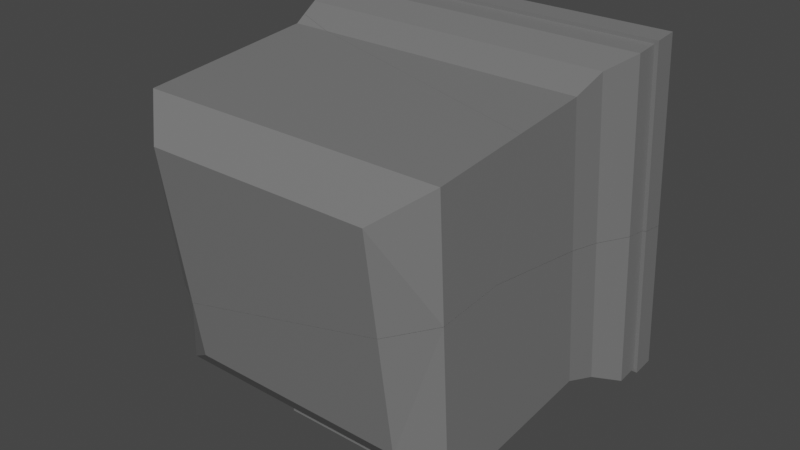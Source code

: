 # Source: Screen_Broken.blend  (saved by Blender 2.82.7; exported with 4.5.12 LTS)
import bpy
from mathutils import Matrix  # noqa: F401  (used for matrix-valued properties, if any)

bpy.ops.wm.read_factory_settings(use_empty=True)
scene = bpy.context.scene
scene.name = 'Scene'

# ---- collections
col_collection = bpy.data.collections.new('Collection'); scene.collection.children.link(col_collection)

# ---- materials (node trees are filled in below, after node groups)
mat_material = bpy.data.materials.new('Material')
mat_material.alpha_threshold = 0.0
mat_material.use_transparent_shadow = False
mat_material.line_color = (0.0, 0.0, 0.0, 1.0)
mat_material_001 = bpy.data.materials.new('Material.001')
mat_material_001.use_transparent_shadow = False

# ---- material node trees
mat_material.use_nodes = True; mat_material.node_tree.nodes.clear()
_N = mat_material.node_tree.nodes; _L = mat_material.node_tree.links
n0 = _N.new('ShaderNodeOutputMaterial'); n0.name = 'Material Output'; n0.location = (300, 300)
n1 = _N.new('ShaderNodeBsdfPrincipled'); n1.name = 'Principled BSDF'; n1.location = (10, 300)
n1.distribution = 'GGX'
n1.subsurface_method = 'BURLEY'
n1.inputs[0].default_value = (0.1788, 0.1788, 0.1788, 1.0)
n1.inputs[2].default_value = 0.4
n1.inputs[3].default_value = 1.45
n1.inputs[27].default_value = (0.0, 0.0, 0.0, 1.0)
n1.inputs[28].default_value = 1.0
_L.new(n1.outputs[0], n0.inputs[0])
n0.is_active_output = True
mat_material_001.use_nodes = True; mat_material_001.node_tree.nodes.clear()
_N = mat_material_001.node_tree.nodes; _L = mat_material_001.node_tree.links
n0 = _N.new('ShaderNodeOutputMaterial'); n0.name = 'Material Output'; n0.location = (300, 300)
n1 = _N.new('ShaderNodeBsdfPrincipled'); n1.name = 'Principled BSDF'; n1.location = (10, 300)
n1.distribution = 'GGX'
n1.subsurface_method = 'BURLEY'
n1.inputs[0].default_value = (0.001241, 0.001241, 0.001241, 1.0)
n1.inputs[3].default_value = 1.45
n1.inputs[19].default_value = 0.25
n1.inputs[27].default_value = (0.0, 0.0, 0.0, 1.0)
n1.inputs[28].default_value = 1.0
_L.new(n1.outputs[0], n0.inputs[0])
n0.is_active_output = True

# ---- world
world_world = bpy.data.worlds.new('World'); scene.world = world_world
world_world.use_nodes = True; world_world.node_tree.nodes.clear()
_N = world_world.node_tree.nodes; _L = world_world.node_tree.links
n0 = _N.new('ShaderNodeOutputWorld'); n0.name = 'World Output'; n0.location = (300, 300)
n1 = _N.new('ShaderNodeBackground'); n1.name = 'Background'; n1.location = (10, 300)
n1.inputs[0].default_value = (0.05088, 0.05088, 0.05088, 1.0)
_L.new(n1.outputs[0], n0.inputs[0])
n0.is_active_output = True
world_world.color = (0.05088, 0.05088, 0.05088)
world_world.use_sun_shadow = False
world_world.sun_shadow_jitter_overblur = 0.0

# ---- meshes
me_cube_cell_003 = bpy.data.meshes.new('Cube_cell.003')
me_cube_cell_003.from_pydata([(1.297, 1.352, -0.4409), (1.42, 1.436, -0.6959), (1.42, 1.477, -1.136), (1.239, 1.3, -1.046), (1.42, 1.454, -0.8846), (1.451, 1.5, -1.071), (1.451, 1.483, -0.882), (1.239, 1.309, -1.151), (1.256, 1.237, -0.2008), (-1.296, 1.352, -0.4409), (-1.418, 1.436, -0.6959), (-1.418, 1.477, -1.136), (-1.238, 1.3, -1.046), (-1.418, 1.454, -0.8846), (-1.45, 1.5, -1.071), (-1.45, 1.483, -0.882), (-1.238, 1.309, -1.151), (1.451, -0.02518, -1.206), (-1.45, -0.6484, -1.261), (-1.418, -0.6511, -1.325), (1.451, 0.003365, -1.013), (1.42, -0.003391, -1.014), (1.42, -0.0414, -1.271), (-1.418, -0.6129, -1.068), (1.239, -0.08057, -1.277), (-1.238, -0.6129, -1.325), (-1.351, -0.6371, -1.325), (-1.45, -0.6197, -1.069), (-1.31, -0.5217, -0.6083), (-1.418, -0.5842, -0.875), (1.42, 0.02515, -0.821), (1.297, 0.03752, -0.562), (1.256, 0.0662, -0.3086), (-1.254, -0.4726, -0.3582), (-1.254, 0.9154, -0.2304), (-1.272, 1.286, -0.302), (-0.9454, 1.237, -0.2008), (-1.238, -0.5969, -1.217), (1.239, -0.06464, -1.169), (-1.254, -0.418, 0.009293), (1.256, 1.179, 0.4334), (1.256, 0.2022, 0.6094), (1.451, -0.02518, -1.206), (1.451, 0.003365, -1.013), (-1.45, -0.6484, -1.261), (-1.418, -0.6511, -1.325), (-1.45, -0.6197, -1.069), (1.42, -0.003391, -1.014), (1.42, -0.0414, -1.271), (1.239, -0.08057, -1.277), (-1.238, -0.6129, -1.325), (-1.351, -0.6371, -1.325), (-1.418, -0.6129, -1.068), (-1.418, -0.5842, -0.875), (-1.31, -0.5217, -0.6083), (1.42, 0.02515, -0.821), (1.297, 0.03752, -0.562), (-1.254, -0.4726, -0.3582), (-1.254, 0.9154, -0.2304), (-1.272, 1.286, -0.302), (1.256, 0.0662, -0.3086), (-0.9454, 1.237, -0.2008), (-1.238, -0.5969, -1.217), (1.239, -0.06464, -1.169), (-1.254, -0.418, 0.009293), (1.256, 1.179, 0.4334), (1.256, 0.2022, 0.6094)], [], [(0, 56, 55, 1), (4, 47, 43, 6), (12, 16, 7, 3), (16, 11, 2, 7), (13, 10, 1, 4), (11, 14, 5, 2), (9, 59, 61, 8, 0), (9, 10, 53, 54), (13, 15, 27, 52), (1, 10, 9, 0), (14, 15, 6, 5), (15, 13, 4, 6), (54, 57, 58, 59, 9), (42, 48, 2, 5), (48, 49, 7, 2), (43, 42, 5, 6), (50, 51, 19, 11, 16), (60, 56, 0, 8), (49, 63, 3, 7), (63, 62, 12, 3), (32, 66, 64, 33, 28, 29, 23, 46, 44, 45, 26, 25, 37, 38, 24, 22, 17, 20, 21, 30, 31), (52, 53, 10, 13), (61, 65, 8), (55, 47, 4, 1), (19, 18, 14, 11), (65, 41, 60, 8), (62, 50, 16, 12), (18, 27, 15, 14), (57, 39, 58), (66, 40, 36, 35, 34, 64)])
me_cube_cell_003.polygons.foreach_set('material_index', [0, 0, 0, 0, 0, 0, 0, 0, 0, 0, 0, 0, 0, 0, 0, 0, 0, 0, 0, 1, 0, 0, 0, 0, 0, 0, 0, 0, 0, 0])
_k = set([(17, 20), (17, 22), (18, 19), (18, 27), (19, 51), (20, 21), (21, 30), (22, 24), (23, 29), (23, 46), (24, 38), (25, 26), (25, 37), (26, 45), (27, 52), (28, 29), (28, 33), (30, 31), (31, 32), (32, 66), (33, 64), (34, 35), (34, 64), (35, 36), (36, 40), (37, 38), (39, 57), (39, 58), (40, 66), (41, 60), (41, 65), (42, 43), (42, 48), (43, 47), (44, 45), (44, 46), (47, 55), (48, 49), (49, 63), (50, 51), (50, 62), (52, 53), (53, 54), (54, 57), (55, 56), (56, 60), (58, 59), (59, 61), (61, 65), (62, 63)])
me_cube_cell_003.attributes.new('sharp_edge', 'BOOLEAN', 'EDGE').data.foreach_set('value', [ (min(e.vertices), max(e.vertices)) in _k for e in me_cube_cell_003.edges])
_uv = me_cube_cell_003.uv_layers.new(name='UVMap')
_uv.uv.foreach_set('vector', [0.6106, 0.7644, 0.4954, 0.7644, 0.496, 0.75, 0.625, 0.75, 0.625, 0.625, 0.4918, 0.625, 0.4925, 0.625, 0.625, 0.625, 0.6091, 0.4295, 0.6091, 0.4295, 0.6091, 0.4295, 0.6091, 0.4295, 0.6091, 0.4295, 0.625, 0.4375, 0.625, 0.4375, 0.6091, 0.4295, 0.6875, 0.625, 0.6875, 0.75, 0.6875, 0.75, 0.6875, 0.625, 0.625, 0.4375, 0.625, 0.4375, 0.625, 0.4375, 0.625, 0.4375, 0.6106, 0.8197, 0.6106, 0.8197, 0.6106, 0.8197, 0.6106, 0.8197, 0.6106, 0.8197, 0.6106, 0.7644, 0.625, 0.75, 0.4402, 0.75, 0.4479, 0.7644, 0.625, 0.625, 0.625, 0.625, 0.4368, 0.625, 0.436, 0.625, 0.625, 0.8125, 0.625, 0.8125, 0.6106, 0.8197, 0.6106, 0.8197, 0.6875, 0.5, 0.6875, 0.625, 0.6875, 0.625, 0.6875, 0.5, 0.6875, 0.625, 0.6875, 0.625, 0.6875, 0.625, 0.6875, 0.625, 0.4479, 0.7644, 0.4482, 0.7644, 0.58, 0.7644, 0.6106, 0.7644, 0.6106, 0.7644, 0.4884, 0.5, 0.4862, 0.5, 0.625, 0.5, 0.625, 0.5, 0.4862, 0.5, 0.4737, 0.4841, 0.6091, 0.4841, 0.625, 0.5, 0.4925, 0.625, 0.4884, 0.5, 0.625, 0.5, 0.625, 0.625, 0.4219, 0.4841, 0.4272, 0.4941, 0.4304, 0.5, 0.625, 0.5, 0.6091, 0.4841, 0.4994, 0.7644, 0.4954, 0.7644, 0.6106, 0.7644, 0.6106, 0.7644, 0.4737, 0.4841, 0.4762, 0.4841, 0.6091, 0.4841, 0.6091, 0.4841, 0.4762, 0.4295, 0.4244, 0.4295, 0.6091, 0.4295, 0.6091, 0.4295, 0.616, 0.08186, 0.08181, 0.0, 0.9183, 0.0, 0.9183, 0.2666, 0.9369, 0.4383, 0.9729, 0.6129, 0.9729, 0.7528, 0.9834, 0.7478, 0.9834, 0.8877, 0.9729, 0.9391, 1.0, 0.9507, 0.9622, 0.9127, 0.9127, 0.8922, 0.2112, 0.08742, 0.1599, 0.08743, 0.1026, 0.02726, 0.1229, 0.01678, 0.2148, 0.01676, 0.225, 0.02724, 0.317, 0.02723, 0.4813, 0.06802, 0.436, 0.625, 0.4402, 0.75, 0.625, 0.75, 0.625, 0.625, 0.6106, 0.8197, 0.6106, 0.8197, 0.6106, 0.8197, 0.496, 0.75, 0.4918, 0.625, 0.625, 0.625, 0.625, 0.75, 0.4304, 0.5, 0.4326, 0.5, 0.625, 0.5, 0.625, 0.5, 0.6106, 0.7644, 0.5201, 0.7644, 0.4994, 0.7644, 0.6106, 0.7644, 0.4244, 0.4841, 0.4219, 0.4841, 0.6091, 0.4841, 0.6091, 0.4841, 0.4326, 0.5, 0.4368, 0.625, 0.625, 0.625, 0.625, 0.5, 0.4482, 0.7644, 0.4565, 0.7644, 0.58, 0.7644, 0.08181, 0.08181, 0.37, 0.2882, 0.8153, 0.03722, 0.924, 0.08235, 0.9182, 0.2612, 0.9183, 0.9183])
me_cube_cell_003.materials.append(mat_material)
me_cube_cell_003.materials.append(mat_material_001)
me_cube_cell_003.use_remesh_fix_poles = True
me_cube_cell_003.use_remesh_preserve_attributes = False
me_cube_cell_003.use_mirror_vertex_groups = False
me_cube_cell_003.update()
me_cube_cell_004 = bpy.data.meshes.new('Cube_cell.004')
me_cube_cell_004.from_pydata([(0.9255, 0.855, 1.512), (1.256, 1.107, 1.219), (-0.9239, 0.855, 1.512), (-1.254, 1.107, 1.219), (-1.254, 1.237, -0.2008), (-1.254, 0.923, -0.2297), (-1.271, 1.285, -0.2996), (-0.9526, 1.237, -0.2008), (-1.254, -0.4178, 0.01147), (1.256, 1.179, 0.4359), (1.256, 0.2027, 0.6116), (1.256, 0.1559, 1.16), (-1.254, -0.5124, 1.118), (0.9255, 0.04754, 1.393), (-0.9239, -0.4414, 1.321), (-1.254, 0.923, -0.2297), (-1.271, 1.285, -0.2996), (-0.9526, 1.237, -0.2008), (-1.254, -0.4178, 0.01147), (1.256, 1.179, 0.4359), (1.256, 0.2027, 0.6116), (1.256, 0.1559, 1.16), (-1.254, -0.5124, 1.118), (0.9255, 0.04754, 1.393), (-0.9239, -0.4414, 1.321)], [], [(0, 23, 21, 1), (1, 3, 2, 0), (18, 15, 16, 7, 19, 20), (2, 3, 22, 24), (6, 5, 4), (3, 1, 9, 17, 4), (10, 9, 1, 21), (17, 6, 4), (24, 23, 0, 2), (5, 8, 22, 3, 4), (13, 14, 12, 18, 20, 11)])
_k = set([(5, 6), (5, 8), (6, 17), (7, 16), (7, 19), (8, 22), (9, 10), (9, 17), (10, 21), (11, 13), (11, 20), (12, 14), (12, 18), (13, 14), (15, 16), (15, 18), (19, 20), (21, 23), (22, 24), (23, 24)])
me_cube_cell_004.attributes.new('sharp_edge', 'BOOLEAN', 'EDGE').data.foreach_set('value', [ (min(e.vertices), max(e.vertices)) in _k for e in me_cube_cell_004.edges])
_uv = me_cube_cell_004.uv_layers.new(name='UVMap')
_uv.uv.foreach_set('vector', [0.5815, 0.7935, 0.508, 0.7935, 0.5182, 0.7644, 0.6106, 0.7644, 0.6106, 0.8197, 0.6106, 0.8197, 0.5815, 0.8343, 0.5815, 0.8343, 1.0, 0.9182, 0.3909, 0.3092, 0.2069, 0.1309, 0.3364, 0.1542, 0.2415, 0.08175, 1.0, 0.08181, 0.5815, 0.7935, 0.6106, 0.7644, 0.4533, 0.7644, 0.4635, 0.7935, 0.6106, 0.7644, 0.5807, 0.7644, 0.6106, 0.7644, 0.6106, 0.8197, 0.6106, 0.8197, 0.6106, 0.8197, 0.6106, 0.8197, 0.6106, 0.8197, 0.5202, 0.7644, 0.6106, 0.7644, 0.6106, 0.7644, 0.5182, 0.7644, 0.6106, 0.8197, 0.6106, 0.8197, 0.6106, 0.8197, 0.4635, 0.8343, 0.508, 0.8343, 0.5815, 0.8343, 0.5815, 0.8343, 0.5807, 0.7644, 0.4566, 0.7644, 0.4533, 0.7644, 0.6106, 0.7644, 0.6106, 0.7644, 0.8106, 0.1919, 0.9568, 0.7649, 0.7698, 0.6879, 0.0818, 0.0, 0.9182, 0.0, 0.5488, 0.08185])
me_cube_cell_004.materials.append(mat_material)
me_cube_cell_004.materials.append(mat_material_001)
me_cube_cell_004.use_remesh_fix_poles = True
me_cube_cell_004.use_remesh_preserve_attributes = False
me_cube_cell_004.use_mirror_vertex_groups = False
me_cube_cell_004.update()
me_cube_cell_001 = bpy.data.meshes.new('Cube_cell.001')
me_cube_cell_001.from_pydata([(1.297, -1.173, -0.6734), (1.42, -1.298, -0.9383), (0.9255, -0.9353, 1.248), (1.256, -1.17, 1.077), (1.42, -1.257, -1.378), (1.239, -0.9405, -1.248), (1.42, -1.28, -1.127), (1.451, -1.292, -1.319), (1.451, -1.309, -1.13), (1.239, -0.9308, -1.353), (1.256, -1.179, 0.5421), (1.256, -1.091, -0.4152), (0.2554, -1.187, 0.6239), (0.4894, -1.155, 0.2764), (0.4894, -1.116, -0.1495), (0.2554, -1.106, -0.2509), (0.4894, -1.309, 0.2821), (0.2554, -1.309, 0.631), (0.2554, -1.309, -0.2475), (0.4894, -1.309, -0.1457), (0.4725, -1.449, 0.7959), (0.8263, -1.449, 0.4374), (0.8263, -1.449, -0.301), (0.4725, -1.449, -0.7112), (0.4725, -1.49, 0.7959), (0.8263, -1.49, 0.4374), (0.8263, -1.49, -0.301), (0.4725, -1.49, -0.7112), (-1.315, -1.195, -0.6685), (-1.418, -1.298, -0.9383), (-0.9239, -0.9353, 1.248), (-1.254, -1.17, 1.077), (-1.418, -1.257, -1.378), (-1.238, -0.9405, -1.248), (-1.418, -1.28, -1.127), (-1.45, -1.292, -1.319), (-1.45, -1.309, -1.13), (-1.238, -0.9308, -1.353), (-1.254, -1.179, 0.5421), (-1.254, -1.091, -0.4152), (-0.2537, -1.187, 0.6239), (-0.4877, -1.155, 0.2764), (-0.4877, -1.116, -0.1495), (-0.2537, -1.106, -0.2509), (-0.4877, -1.309, 0.2821), (-0.2537, -1.309, 0.631), (-0.2537, -1.309, -0.2475), (-0.4877, -1.309, -0.1457), (-0.4708, -1.449, 0.7959), (-0.8246, -1.449, 0.4374), (-0.8246, -1.449, -0.301), (-0.4708, -1.449, -0.7112), (-0.4708, -1.49, 0.7959), (-0.8246, -1.49, 0.4374), (-0.8246, -1.49, -0.301), (-0.4708, -1.49, -0.7112), (1.451, -0.02711, -1.206), (-1.45, -0.65, -1.262), (-1.418, -0.6527, -1.325), (1.451, 0.001466, -1.013), (1.42, -0.005286, -1.014), (1.42, -0.04333, -1.271), (-1.418, -0.6147, -1.068), (1.239, -0.08248, -1.277), (-1.238, -0.6144, -1.325), (-1.352, -0.6388, -1.325), (-1.45, -0.6215, -1.069), (-1.31, -0.5238, -0.6085), (-1.418, -0.5862, -0.8752), (1.42, 0.02329, -0.8212), (1.297, 0.03572, -0.5621), (1.256, 0.06445, -0.3088), (-1.254, -0.4749, -0.3585), (-1.238, -0.5985, -1.217), (1.239, -0.06653, -1.169), (-1.254, -0.4203, 0.01045), (1.256, 0.2007, 0.611), (1.256, 0.1537, 1.16), (-1.254, -0.5148, 1.118), (0.9255, 0.04529, 1.393), (-0.9239, -0.4436, 1.321), (-1.45, -0.65, -1.262), (-1.418, -0.6527, -1.325), (-1.45, -0.6215, -1.069), (1.42, -0.04333, -1.271), (1.451, -0.02711, -1.206), (1.42, -0.005286, -1.014), (1.451, 0.001466, -1.013), (1.239, -0.08248, -1.277), (-1.352, -0.6388, -1.325), (-1.238, -0.6144, -1.325), (-1.418, -0.6147, -1.068), (-1.418, -0.5862, -0.8752), (-1.31, -0.5238, -0.6085), (1.42, 0.02329, -0.8212), (1.297, 0.03572, -0.5621), (1.256, 0.06445, -0.3088), (-1.254, -0.4749, -0.3585), (1.239, -0.06653, -1.169), (-1.238, -0.5985, -1.217), (-1.254, -0.4203, 0.01045), (1.256, 0.2007, 0.611), (1.256, 0.1537, 1.16), (-1.254, -0.5148, 1.118), (0.9255, 0.04529, 1.393), (-0.9239, -0.4436, 1.321)], [], [(6, 86, 94, 1), (13, 14, 11, 10), (9, 88, 84, 4), (4, 84, 85, 7), (7, 85, 87, 8), (5, 98, 88, 9), (9, 37, 33, 5), (32, 4, 7, 35), (35, 7, 8, 36), (9, 4, 32, 37), (0, 28, 29, 1), (15, 43, 28, 0), (23, 51, 46, 18), (39, 38, 31, 103, 100, 97), (0, 95, 96, 11), (40, 45, 17, 12), (14, 15, 0, 11), (12, 13, 10, 3), (6, 34, 36, 8), (31, 40, 12, 3), (14, 13, 16, 19), (34, 6, 1, 29), (18, 46, 43, 15), (16, 13, 12, 17), (14, 19, 18, 15), (30, 2, 104, 105), (48, 52, 24, 20), (19, 16, 21, 22), (21, 20, 24, 25), (27, 55, 51, 23), (45, 48, 20, 17), (22, 21, 25, 26), (23, 22, 26, 27), (16, 17, 20, 21), (18, 19, 22, 23), (75, 78, 80, 79, 77, 76), (34, 29, 92, 91), (41, 38, 39, 42), (11, 96, 101, 102, 3, 10), (37, 32, 82, 89, 90), (32, 35, 81, 82), (35, 36, 83, 81), (33, 37, 90, 99), (33, 99, 98, 5), (28, 39, 97, 93), (42, 39, 28, 43), (40, 31, 38, 41), (30, 31, 3, 2), (42, 47, 44, 41), (44, 45, 40, 41), (42, 43, 46, 47), (47, 50, 49, 44), (49, 53, 52, 48), (50, 54, 53, 49), (51, 55, 54, 50), (44, 49, 48, 45), (46, 51, 50, 47), (54, 55, 27, 26, 25, 24, 52, 53), (87, 86, 6, 8), (65, 58, 57, 66, 62, 68, 67, 72, 75, 76, 71, 70, 69, 60, 59, 56, 61, 63, 74, 73, 64), (102, 104, 2, 3), (105, 103, 31, 30), (91, 83, 36, 34), (94, 95, 0, 1), (93, 92, 29, 28)])
me_cube_cell_001.polygons.foreach_set('material_index', [0, 0, 0, 0, 0, 0, 0, 0, 0, 0, 0, 0, 0, 0, 0, 0, 0, 0, 0, 0, 0, 0, 0, 0, 0, 0, 0, 0, 0, 0, 0, 0, 0, 0, 0, 0, 0, 0, 0, 0, 0, 0, 0, 1, 0, 0, 0, 0, 0, 0, 0, 0, 0, 0, 0, 0, 0, 0, 0, 0, 0, 0, 0, 0, 0])
_k = set([(56, 59), (56, 61), (57, 58), (57, 66), (58, 65), (59, 60), (60, 69), (61, 63), (62, 66), (62, 68), (63, 74), (64, 65), (64, 73), (67, 68), (67, 72), (69, 70), (70, 71), (71, 76), (72, 75), (73, 74), (75, 78), (76, 77), (77, 79), (78, 80), (79, 80), (81, 82), (81, 83), (82, 89), (83, 91), (84, 85), (84, 88), (85, 87), (86, 87), (86, 94), (88, 98), (89, 90), (90, 99), (91, 92), (92, 93), (93, 97), (94, 95), (95, 96), (96, 101), (97, 100), (98, 99), (100, 103), (101, 102), (102, 104), (103, 105), (104, 105)])
me_cube_cell_001.attributes.new('sharp_edge', 'BOOLEAN', 'EDGE').data.foreach_set('value', [ (min(e.vertices), max(e.vertices)) in _k for e in me_cube_cell_001.edges])
_uv = me_cube_cell_001.uv_layers.new(name='UVMap')
_uv.uv.foreach_set('vector', [0.375, 0.625, 0.4916, 0.625, 0.4958, 0.75, 0.375, 0.75, 0.3894, 0.8197, 0.3894, 0.8197, 0.3894, 0.7644, 0.3894, 0.7644, 0.3909, 0.4841, 0.4735, 0.4841, 0.486, 0.5, 0.375, 0.5, 0.375, 0.5, 0.486, 0.5, 0.4883, 0.5, 0.375, 0.5, 0.375, 0.5, 0.4883, 0.5, 0.4924, 0.625, 0.375, 0.625, 0.3909, 0.4841, 0.476, 0.4841, 0.4735, 0.4841, 0.3909, 0.4841, 0.3909, 0.4295, 0.3909, 0.4295, 0.3909, 0.4295, 0.3909, 0.4295, 0.375, 0.4375, 0.375, 0.4375, 0.375, 0.4375, 0.375, 0.4375, 0.3125, 0.5, 0.3125, 0.5, 0.3125, 0.625, 0.3125, 0.625, 0.3909, 0.4295, 0.375, 0.4375, 0.375, 0.4375, 0.3909, 0.4295, 0.3894, 0.8197, 0.3894, 0.8197, 0.375, 0.8125, 0.375, 0.8125, 0.3894, 0.8526, 0.3894, 0.8526, 0.3894, 0.8197, 0.3894, 0.8197, 0.3894, 0.8526, 0.3894, 0.8526, 0.3894, 0.8526, 0.3894, 0.8526, 0.3894, 0.7644, 0.3894, 0.7644, 0.3894, 0.7644, 0.4531, 0.7644, 0.4563, 0.7644, 0.448, 0.7644, 0.3894, 0.7644, 0.4953, 0.7644, 0.4992, 0.7644, 0.3894, 0.7644, 0.3894, 0.8526, 0.3894, 0.8526, 0.3894, 0.8526, 0.3894, 0.8526, 0.3894, 0.8197, 0.3894, 0.8526, 0.3894, 0.8197, 0.3894, 0.7644, 0.3894, 0.8526, 0.3894, 0.8197, 0.3894, 0.7644, 0.3894, 0.8197, 0.3125, 0.625, 0.3125, 0.625, 0.3125, 0.625, 0.3125, 0.625, 0.3894, 0.8197, 0.3894, 0.8526, 0.3894, 0.8526, 0.3894, 0.8197, 0.3894, 0.8197, 0.3894, 0.8197, 0.3894, 0.8197, 0.3894, 0.8197, 0.3125, 0.625, 0.3125, 0.625, 0.3125, 0.75, 0.3125, 0.75, 0.3894, 0.8526, 0.3894, 0.8526, 0.3894, 0.8526, 0.3894, 0.8526, 0.3894, 0.8197, 0.3894, 0.8197, 0.3894, 0.8526, 0.3894, 0.8526, 0.3894, 0.8197, 0.3894, 0.8197, 0.3894, 0.8526, 0.3894, 0.8526, 0.4185, 0.8343, 0.4185, 0.8343, 0.5078, 0.8343, 0.4633, 0.8343, 0.3894, 0.8526, 0.3894, 0.8526, 0.3894, 0.8526, 0.3894, 0.8526, 0.3894, 0.8197, 0.3894, 0.8197, 0.3894, 0.8197, 0.3894, 0.8197, 0.3894, 0.8197, 0.3894, 0.8526, 0.3894, 0.8526, 0.3894, 0.8197, 0.3894, 0.8526, 0.3894, 0.8526, 0.3894, 0.8526, 0.3894, 0.8526, 0.3894, 0.8526, 0.3894, 0.8526, 0.3894, 0.8526, 0.3894, 0.8526, 0.3894, 0.8197, 0.3894, 0.8197, 0.3894, 0.8197, 0.3894, 0.8197, 0.3894, 0.8526, 0.3894, 0.8197, 0.3894, 0.8197, 0.3894, 0.8526, 0.3894, 0.8197, 0.3894, 0.8526, 0.3894, 0.8526, 0.3894, 0.8197, 0.3894, 0.8526, 0.3894, 0.8197, 0.3894, 0.8197, 0.3894, 0.8526, 0.08182, 0.08182, 0.7695, 0.08177, 0.9562, 0.1918, 0.8082, 0.1895, 0.9183, 0.4508, 0.9183, 0.9183, 0.375, 0.625, 0.375, 0.75, 0.4401, 0.75, 0.4359, 0.625, 0.3894, 0.8197, 0.3894, 0.7644, 0.3894, 0.7644, 0.3894, 0.8197, 0.3894, 0.7644, 0.4992, 0.7644, 0.52, 0.7644, 0.518, 0.7644, 0.3894, 0.7644, 0.3894, 0.7644, 0.3909, 0.4841, 0.375, 0.5, 0.4303, 0.5, 0.4271, 0.4942, 0.4217, 0.4841, 0.375, 0.5, 0.375, 0.5, 0.4325, 0.5, 0.4303, 0.5, 0.375, 0.5, 0.375, 0.625, 0.4366, 0.625, 0.4325, 0.5, 0.3909, 0.4841, 0.3909, 0.4841, 0.4217, 0.4841, 0.4242, 0.4841, 0.3909, 0.4295, 0.4242, 0.4295, 0.476, 0.4295, 0.3909, 0.4295, 0.3894, 0.7644, 0.3894, 0.7644, 0.448, 0.7644, 0.4477, 0.7644, 0.3894, 0.8197, 0.3894, 0.7644, 0.3894, 0.8197, 0.3894, 0.8526, 0.3894, 0.8526, 0.3894, 0.8197, 0.3894, 0.7644, 0.3894, 0.8197, 0.4185, 0.8343, 0.3894, 0.8197, 0.3894, 0.8197, 0.4185, 0.8343, 0.3894, 0.8197, 0.3894, 0.8197, 0.3894, 0.8197, 0.3894, 0.8197, 0.3894, 0.8197, 0.3894, 0.8526, 0.3894, 0.8526, 0.3894, 0.8197, 0.3894, 0.8197, 0.3894, 0.8526, 0.3894, 0.8526, 0.3894, 0.8197, 0.3894, 0.8197, 0.3894, 0.8197, 0.3894, 0.8197, 0.3894, 0.8197, 0.3894, 0.8197, 0.3894, 0.8197, 0.3894, 0.8526, 0.3894, 0.8526, 0.3894, 0.8197, 0.3894, 0.8197, 0.3894, 0.8197, 0.3894, 0.8197, 0.3894, 0.8526, 0.3894, 0.8526, 0.3894, 0.8197, 0.3894, 0.8197, 0.3894, 0.8197, 0.3894, 0.8197, 0.3894, 0.8526, 0.3894, 0.8526, 0.3894, 0.8526, 0.3894, 0.8526, 0.3894, 0.8197, 0.3894, 0.8197, 0.3894, 0.8197, 0.3894, 0.8526, 0.3894, 0.8526, 0.3894, 0.8197, 0.3894, 0.8197, 0.3894, 0.8526, 0.3894, 0.8526, 0.3894, 0.8197, 0.4924, 0.625, 0.4916, 0.625, 0.375, 0.625, 0.375, 0.625, 1.0, 0.9509, 0.9665, 0.9394, 0.9047, 0.8881, 0.7649, 0.7483, 0.7804, 0.7533, 0.6406, 0.6135, 0.5021, 0.4389, 0.3492, 0.2674, 0.08182, 0.0, 0.9183, 0.0, 0.9182, 0.3845, 0.932, 0.519, 0.9728, 0.6832, 0.9728, 0.7751, 0.9833, 0.7853, 0.9832, 0.8772, 0.9728, 0.8975, 0.9126, 0.8401, 0.9126, 0.7889, 0.9798, 0.8925, 0.08728, 0.03801, 0.518, 0.7644, 0.5078, 0.7935, 0.4185, 0.7935, 0.3894, 0.7644, 0.4633, 0.7935, 0.4531, 0.7644, 0.3894, 0.7644, 0.4185, 0.7935, 0.4359, 0.625, 0.4366, 0.625, 0.375, 0.625, 0.375, 0.625, 0.4958, 0.75, 0.4953, 0.7644, 0.3894, 0.7644, 0.375, 0.75, 0.4477, 0.7644, 0.4401, 0.75, 0.375, 0.75, 0.3894, 0.7644])
me_cube_cell_001.materials.append(mat_material)
me_cube_cell_001.materials.append(mat_material_001)
me_cube_cell_001.use_remesh_fix_poles = True
me_cube_cell_001.use_remesh_preserve_attributes = False
me_cube_cell_001.use_mirror_vertex_groups = False
me_cube_cell_001.update()

# ---- objects
ob_cube_cell = bpy.data.objects.new('Cube_cell', me_cube_cell_003)
ob_cube_cell_001 = bpy.data.objects.new('Cube_cell.001', me_cube_cell_004)
ob_cube_cell_002 = bpy.data.objects.new('Cube_cell.002', me_cube_cell_001)

# ---- transforms, parenting, visibility, modifiers, constraints
ob_cube_cell.location = (0.0, 0.0, 0.0)
ob_cube_cell.rotation_euler = (1.571, -0.0, 0.0)
ob_cube_cell.lineart.crease_threshold = 0.0
ob_cube_cell_001.location = (0.0, 0.0, 0.0)
ob_cube_cell_001.rotation_euler = (1.571, -0.0, 0.0)
ob_cube_cell_001.lineart.crease_threshold = 0.0
ob_cube_cell_002.location = (0.0, 0.0, 0.0)
ob_cube_cell_002.rotation_euler = (1.571, -0.0, 0.0)
ob_cube_cell_002.lineart.crease_threshold = 0.0

# ---- collection membership
col_collection.objects.link(ob_cube_cell)
col_collection.objects.link(ob_cube_cell_001)
col_collection.objects.link(ob_cube_cell_002)

# ---- scene / render settings (as saved in the file)
scene.frame_start = 1; scene.frame_end = 250; scene.frame_set(222)
scene.render.engine = 'BLENDER_EEVEE_NEXT'
scene.cycles.use_denoising = False
scene.cycles.samples = 128
scene.cycles.sampling_pattern = 'TABULATED_SOBOL'
scene.cycles.use_adaptive_sampling = False
scene.cycles.use_light_tree = False
scene.view_settings.view_transform = 'Filmic'
bpy.context.view_layer.update()

# ---- added for rendering (the .blend has no active camera and no usable light): camera, sun
cam_auto = bpy.data.cameras.new('AutoCamera')
cam_auto.lens = 50.0
cam_auto.sensor_width = 36.0
cam_auto.clip_end = 1000.0
ob_auto_camera = bpy.data.objects.new('AutoCamera', cam_auto)
scene.collection.objects.link(ob_auto_camera)
ob_auto_camera.location = (4.6926, -5.69692, 3.75835)
ob_auto_camera.rotation_euler = (1.09748, -7.21219e-08, 0.694738)
scene.camera = ob_auto_camera
light_auto_sun = bpy.data.lights.new('AutoSun', 'SUN')
light_auto_sun.energy = 3.0
light_auto_sun.angle = 0.0523599
ob_auto_sun = bpy.data.objects.new('AutoSun', light_auto_sun)
scene.collection.objects.link(ob_auto_sun)
ob_auto_sun.rotation_euler = (0.872665, 0.174533, 0.523599)
bpy.context.view_layer.update()
